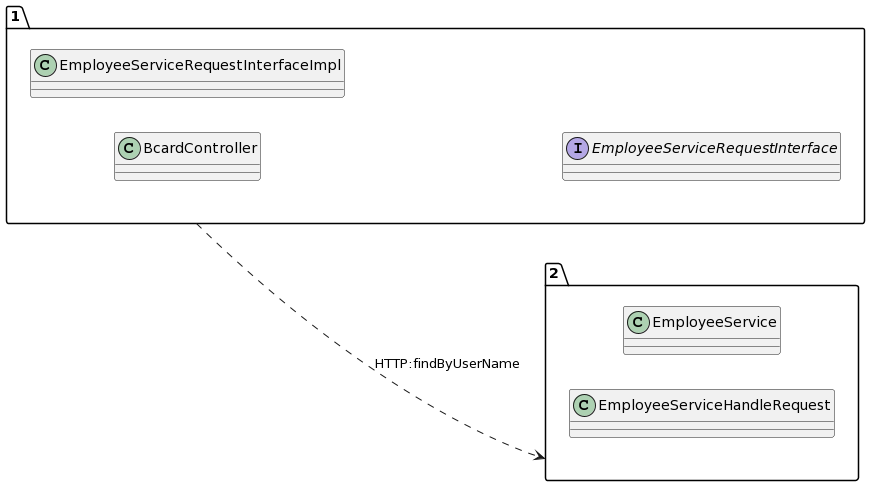

The diagram above was rendered by PlantUML. Its source (embedded in the PNG):
@startuml
allow_mixing
left to right direction
package "1"{
class BcardController
class EmployeeServiceRequestInterfaceImpl
interface EmployeeServiceRequestInterface

}
package "2"{
class EmployeeService
class EmployeeServiceHandleRequest

}
"1" ..> "2":HTTP:findByUserName
@enduml